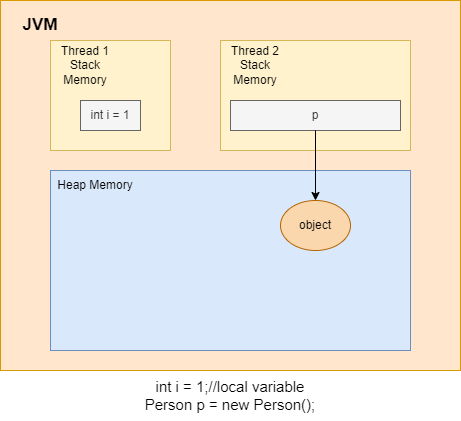

The diagram above was exported from draw.io. Its source (the exported page's mxGraphModel, read from the mxfile embedded in the PNG):
<mxGraphModel dx="1434" dy="780" grid="1" gridSize="10" guides="1" tooltips="1" connect="1" arrows="1" fold="1" page="1" pageScale="1" pageWidth="1654" pageHeight="2336" math="0" shadow="0">
  <root>
    <mxCell id="0" />
    <mxCell id="1" parent="0" />
    <mxCell id="VaCjPiHDx3CgFRtHic9a-1" value="" style="rounded=0;whiteSpace=wrap;html=1;fillColor=#ffe6cc;strokeColor=#d79b00;" vertex="1" parent="1">
      <mxGeometry x="360" y="170" width="460" height="370" as="geometry" />
    </mxCell>
    <mxCell id="VaCjPiHDx3CgFRtHic9a-2" value="&lt;b&gt;&lt;font style=&quot;font-size: 17px;&quot;&gt;JVM&lt;/font&gt;&lt;/b&gt;" style="text;html=1;align=center;verticalAlign=middle;whiteSpace=wrap;rounded=0;" vertex="1" parent="1">
      <mxGeometry x="370" y="180" width="60" height="30" as="geometry" />
    </mxCell>
    <mxCell id="VaCjPiHDx3CgFRtHic9a-3" value="" style="rounded=0;whiteSpace=wrap;html=1;fillColor=#fff2cc;strokeColor=#d6b656;" vertex="1" parent="1">
      <mxGeometry x="410" y="210" width="120" height="110" as="geometry" />
    </mxCell>
    <mxCell id="VaCjPiHDx3CgFRtHic9a-4" value="" style="rounded=0;whiteSpace=wrap;html=1;fillColor=#fff2cc;strokeColor=#d6b656;" vertex="1" parent="1">
      <mxGeometry x="580" y="210" width="190" height="110" as="geometry" />
    </mxCell>
    <mxCell id="VaCjPiHDx3CgFRtHic9a-5" value="Thread 1 Stack Memory" style="text;html=1;align=center;verticalAlign=middle;whiteSpace=wrap;rounded=0;" vertex="1" parent="1">
      <mxGeometry x="410" y="210" width="70" height="50" as="geometry" />
    </mxCell>
    <mxCell id="VaCjPiHDx3CgFRtHic9a-7" value="int i = 1" style="text;html=1;align=center;verticalAlign=middle;whiteSpace=wrap;rounded=0;fillColor=#f5f5f5;fontColor=#333333;strokeColor=#666666;" vertex="1" parent="1">
      <mxGeometry x="440" y="270" width="60" height="30" as="geometry" />
    </mxCell>
    <mxCell id="VaCjPiHDx3CgFRtHic9a-10" value="p" style="text;html=1;align=center;verticalAlign=middle;whiteSpace=wrap;rounded=0;fillColor=#f5f5f5;fontColor=#333333;strokeColor=#666666;" vertex="1" parent="1">
      <mxGeometry x="590" y="270" width="170" height="30" as="geometry" />
    </mxCell>
    <mxCell id="VaCjPiHDx3CgFRtHic9a-11" value="Thread 2 Stack Memory" style="text;html=1;align=center;verticalAlign=middle;whiteSpace=wrap;rounded=0;" vertex="1" parent="1">
      <mxGeometry x="580" y="210" width="70" height="50" as="geometry" />
    </mxCell>
    <mxCell id="VaCjPiHDx3CgFRtHic9a-12" value="" style="rounded=0;whiteSpace=wrap;html=1;fillColor=#dae8fc;strokeColor=#6c8ebf;" vertex="1" parent="1">
      <mxGeometry x="410" y="340" width="360" height="180" as="geometry" />
    </mxCell>
    <mxCell id="VaCjPiHDx3CgFRtHic9a-13" value="Heap Memory" style="text;html=1;align=center;verticalAlign=middle;whiteSpace=wrap;rounded=0;" vertex="1" parent="1">
      <mxGeometry x="410" y="340" width="90" height="30" as="geometry" />
    </mxCell>
    <mxCell id="VaCjPiHDx3CgFRtHic9a-14" value="object" style="ellipse;whiteSpace=wrap;html=1;fillColor=#fad7ac;strokeColor=#b46504;" vertex="1" parent="1">
      <mxGeometry x="640" y="370" width="70" height="50" as="geometry" />
    </mxCell>
    <mxCell id="VaCjPiHDx3CgFRtHic9a-15" style="edgeStyle=orthogonalEdgeStyle;rounded=0;orthogonalLoop=1;jettySize=auto;html=1;entryX=0.5;entryY=0;entryDx=0;entryDy=0;" edge="1" parent="1" source="VaCjPiHDx3CgFRtHic9a-10" target="VaCjPiHDx3CgFRtHic9a-14">
      <mxGeometry relative="1" as="geometry" />
    </mxCell>
    <mxCell id="VaCjPiHDx3CgFRtHic9a-16" value="int i = 1;//local variable&lt;div&gt;Person p = new Person();&lt;/div&gt;" style="text;html=1;align=center;verticalAlign=middle;whiteSpace=wrap;rounded=0;fontSize=15;" vertex="1" parent="1">
      <mxGeometry x="495" y="540" width="190" height="50" as="geometry" />
    </mxCell>
  </root>
</mxGraphModel>